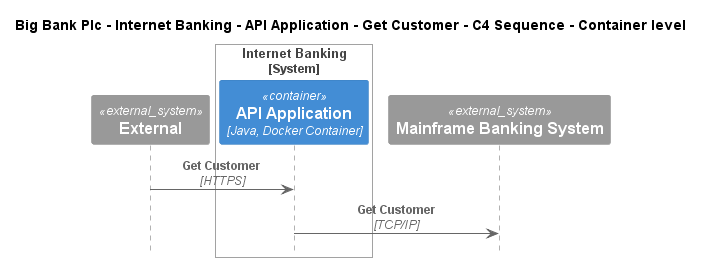

The diagram above was rendered by PlantUML. Its source (embedded in the PNG):
@startuml
!include ..\..\..\..\..\..\..\.c4s\C4_Sequence.puml

title Big Bank Plc - Internet Banking - API Application - Get Customer - C4 Sequence - Container level

System_Ext(C4InterFlow.SoftwareSystems.ExternalSystem, "External", "")

System_Boundary(BigBankPlc.SoftwareSystems.InternetBanking, "Internet Banking")
    Container(BigBankPlc.SoftwareSystems.InternetBanking.Containers.APIApplication, "API Application", "Java, Docker Container", "Provides Internet banking functionality via API")
Boundary_End()
System_Ext(BigBankPlc.SoftwareSystems.MainframeBankingSystem, "Mainframe Banking System", "")

Rel(C4InterFlow.SoftwareSystems.ExternalSystem, BigBankPlc.SoftwareSystems.InternetBanking.Containers.APIApplication, "Get Customer", "HTTPS")
Rel(BigBankPlc.SoftwareSystems.InternetBanking.Containers.APIApplication, BigBankPlc.SoftwareSystems.MainframeBankingSystem, "Get Customer", "TCP/IP")


@enduml